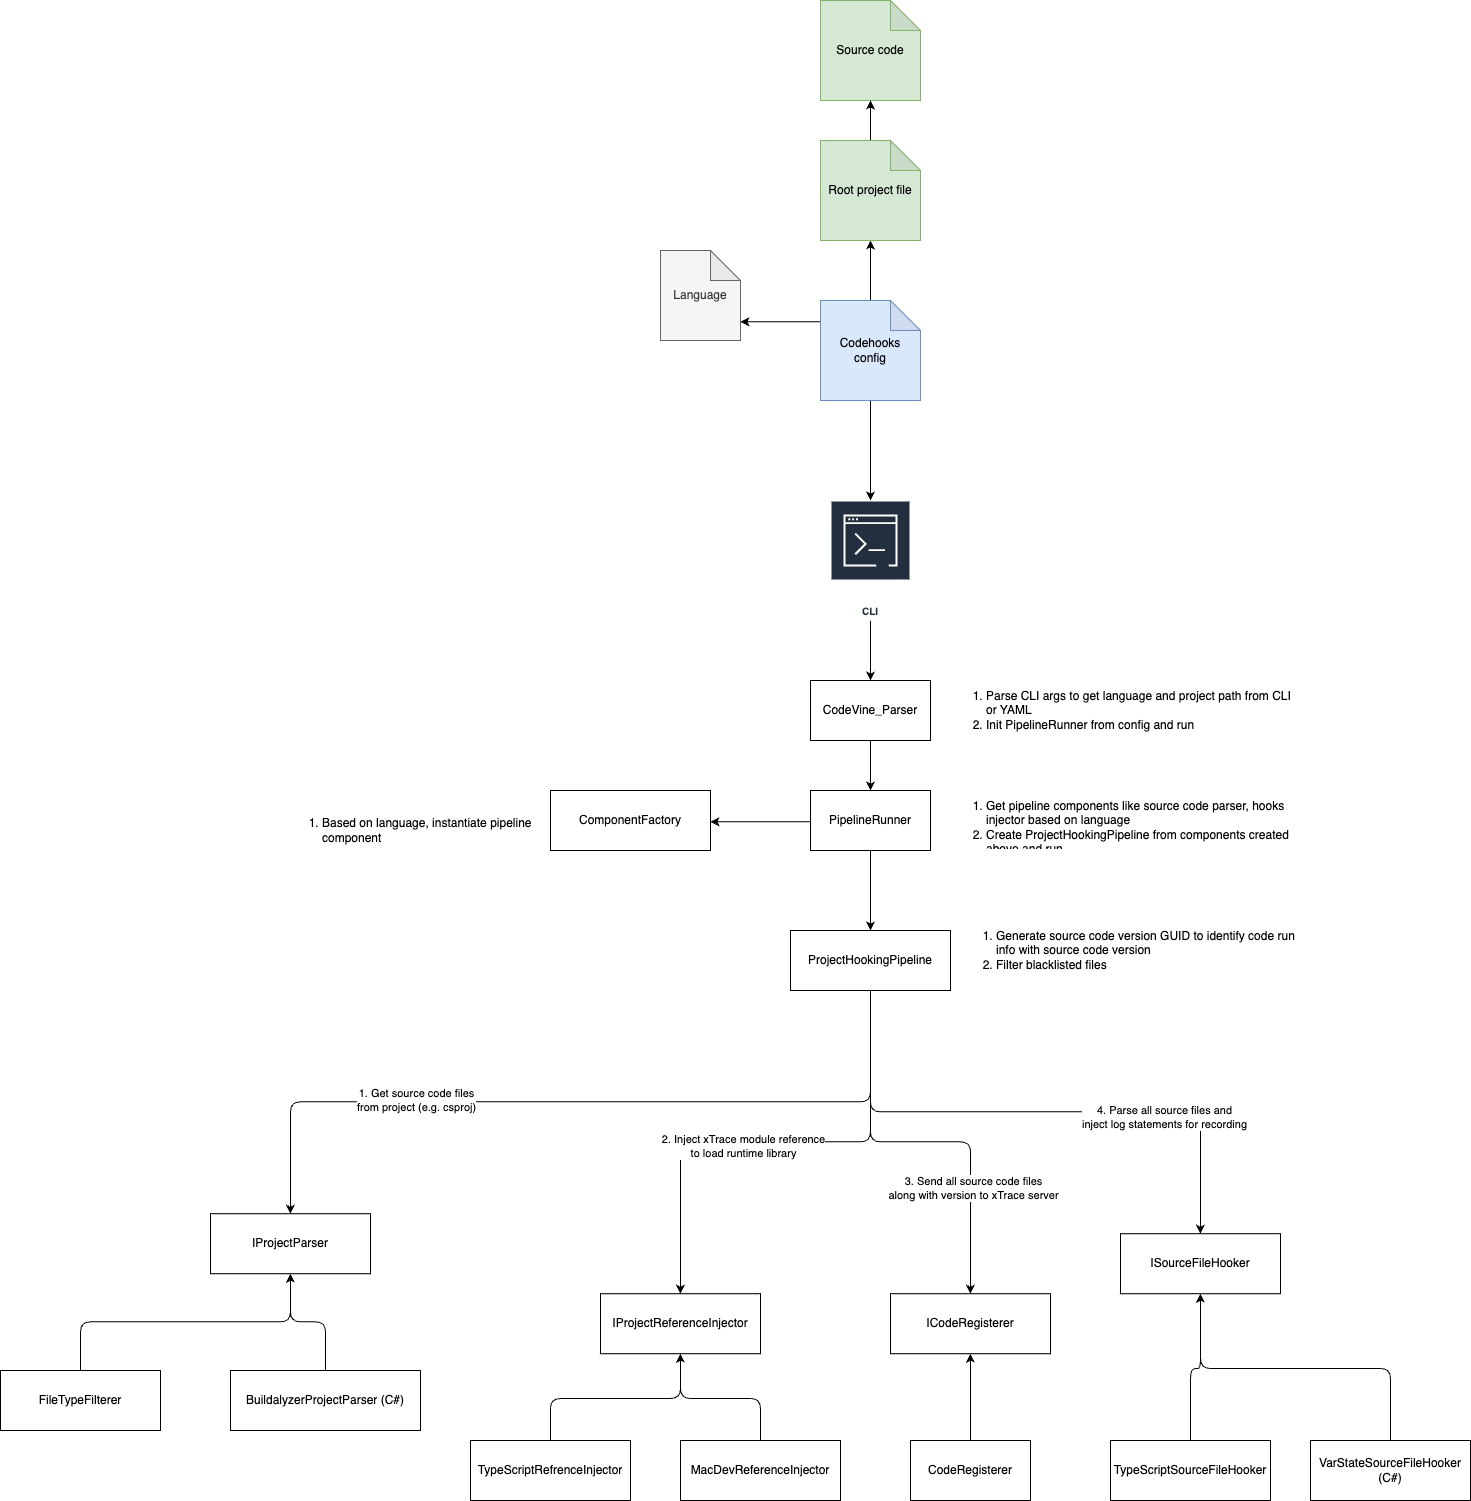

The diagram above was exported from draw.io. Its source (the exported page's mxGraphModel, read from the mxfile embedded in the PNG):
<mxGraphModel dx="3600" dy="2682" grid="1" gridSize="10" guides="1" tooltips="1" connect="1" arrows="1" fold="1" page="1" pageScale="1" pageWidth="827" pageHeight="1169" math="0" shadow="0">
  <root>
    <mxCell id="0" />
    <mxCell id="1" parent="0" />
    <mxCell id="3" value="Source code" style="shape=note;whiteSpace=wrap;html=1;backgroundOutline=1;darkOpacity=0.05;fillColor=#d5e8d4;strokeColor=#82b366;" parent="1" vertex="1">
      <mxGeometry x="290" y="-160" width="100" height="100" as="geometry" />
    </mxCell>
    <mxCell id="28" style="edgeStyle=elbowEdgeStyle;elbow=vertical;html=1;" parent="1" source="4" target="8" edge="1">
      <mxGeometry relative="1" as="geometry" />
    </mxCell>
    <mxCell id="29" style="edgeStyle=elbowEdgeStyle;elbow=vertical;html=1;" parent="1" source="4" target="30" edge="1">
      <mxGeometry relative="1" as="geometry" />
    </mxCell>
    <mxCell id="33" style="edgeStyle=elbowEdgeStyle;elbow=vertical;html=1;" parent="1" source="4" target="32" edge="1">
      <mxGeometry relative="1" as="geometry" />
    </mxCell>
    <mxCell id="4" value="Codehooks&lt;br&gt;config" style="shape=note;whiteSpace=wrap;html=1;backgroundOutline=1;darkOpacity=0.05;fillColor=#dae8fc;strokeColor=#6c8ebf;" parent="1" vertex="1">
      <mxGeometry x="290" y="140" width="100" height="100" as="geometry" />
    </mxCell>
    <mxCell id="11" value="" style="edgeStyle=none;html=1;" parent="1" source="7" target="10" edge="1">
      <mxGeometry relative="1" as="geometry" />
    </mxCell>
    <mxCell id="7" value="CodeVine_Parser" style="rounded=0;whiteSpace=wrap;html=1;" parent="1" vertex="1">
      <mxGeometry x="280" y="520" width="120" height="60" as="geometry" />
    </mxCell>
    <mxCell id="9" style="edgeStyle=none;html=1;" parent="1" source="8" target="7" edge="1">
      <mxGeometry relative="1" as="geometry" />
    </mxCell>
    <mxCell id="8" value="CLI" style="sketch=0;outlineConnect=0;fontColor=#232F3E;gradientColor=none;strokeColor=#ffffff;fillColor=#232F3E;dashed=0;verticalLabelPosition=middle;verticalAlign=bottom;align=center;html=1;whiteSpace=wrap;fontSize=10;fontStyle=1;spacing=3;shape=mxgraph.aws4.productIcon;prIcon=mxgraph.aws4.command_line_interface;" parent="1" vertex="1">
      <mxGeometry x="300" y="340" width="80" height="120" as="geometry" />
    </mxCell>
    <mxCell id="17" value="" style="edgeStyle=none;html=1;" parent="1" source="10" target="16" edge="1">
      <mxGeometry relative="1" as="geometry" />
    </mxCell>
    <mxCell id="40" style="edgeStyle=elbowEdgeStyle;elbow=vertical;html=1;" parent="1" source="10" target="37" edge="1">
      <mxGeometry relative="1" as="geometry" />
    </mxCell>
    <mxCell id="10" value="PipelineRunner" style="rounded=0;whiteSpace=wrap;html=1;" parent="1" vertex="1">
      <mxGeometry x="280" y="630" width="120" height="60" as="geometry" />
    </mxCell>
    <mxCell id="13" value="&lt;ol&gt;&lt;li&gt;Parse CLI args to get language and project path from CLI or YAML&lt;/li&gt;&lt;li&gt;Init PipelineRunner from config and run&lt;/li&gt;&lt;/ol&gt;" style="text;strokeColor=none;fillColor=none;html=1;whiteSpace=wrap;verticalAlign=middle;overflow=hidden;" parent="1" vertex="1">
      <mxGeometry x="414" y="510" width="356" height="80" as="geometry" />
    </mxCell>
    <mxCell id="14" value="&lt;div&gt;&lt;br&gt;&lt;/div&gt;&lt;ol&gt;&lt;li&gt;&lt;span style=&quot;background-color: initial;&quot;&gt;Get pipeline components like source code parser, hooks injector based on language&lt;/span&gt;&lt;br&gt;&lt;/li&gt;&lt;li&gt;&lt;span style=&quot;background-color: initial;&quot;&gt;Create&amp;nbsp;ProjectHookingPipeline from components created above and run&lt;/span&gt;&lt;br&gt;&lt;/li&gt;&lt;/ol&gt;" style="text;strokeColor=none;fillColor=none;html=1;whiteSpace=wrap;verticalAlign=middle;overflow=hidden;" parent="1" vertex="1">
      <mxGeometry x="414" y="610" width="356" height="80" as="geometry" />
    </mxCell>
    <mxCell id="19" value="" style="edgeStyle=elbowEdgeStyle;html=1;elbow=vertical;" parent="1" source="16" target="18" edge="1">
      <mxGeometry relative="1" as="geometry" />
    </mxCell>
    <mxCell id="20" value="1. Get source code files &lt;br&gt;from project (e.g. csproj)" style="edgeLabel;html=1;align=center;verticalAlign=middle;resizable=0;points=[];" parent="19" vertex="1" connectable="0">
      <mxGeometry x="0.4114" y="-3" relative="1" as="geometry">
        <mxPoint as="offset" />
      </mxGeometry>
    </mxCell>
    <mxCell id="23" style="edgeStyle=elbowEdgeStyle;elbow=vertical;html=1;" parent="1" source="16" target="21" edge="1">
      <mxGeometry relative="1" as="geometry" />
    </mxCell>
    <mxCell id="24" value="2. Inject xTrace module reference&lt;br&gt;to load runtime library" style="edgeLabel;html=1;align=center;verticalAlign=middle;resizable=0;points=[];" parent="23" vertex="1" connectable="0">
      <mxGeometry x="0.1286" y="3" relative="1" as="geometry">
        <mxPoint as="offset" />
      </mxGeometry>
    </mxCell>
    <mxCell id="26" style="edgeStyle=elbowEdgeStyle;elbow=vertical;html=1;" parent="1" source="16" target="25" edge="1">
      <mxGeometry relative="1" as="geometry" />
    </mxCell>
    <mxCell id="27" value="3. Send all source code files&lt;br&gt;along with version to xTrace server" style="edgeLabel;html=1;align=center;verticalAlign=middle;resizable=0;points=[];" parent="26" vertex="1" connectable="0">
      <mxGeometry x="0.3274" relative="1" as="geometry">
        <mxPoint x="1" y="30" as="offset" />
      </mxGeometry>
    </mxCell>
    <mxCell id="35" style="edgeStyle=elbowEdgeStyle;elbow=vertical;html=1;" parent="1" source="16" target="34" edge="1">
      <mxGeometry relative="1" as="geometry" />
    </mxCell>
    <mxCell id="36" value="4. Parse all source files and &lt;br&gt;inject log statements for recording" style="edgeLabel;html=1;align=center;verticalAlign=middle;resizable=0;points=[];" parent="35" vertex="1" connectable="0">
      <mxGeometry x="0.2619" y="-3" relative="1" as="geometry">
        <mxPoint x="50" y="1" as="offset" />
      </mxGeometry>
    </mxCell>
    <mxCell id="16" value="ProjectHookingPipeline" style="rounded=0;whiteSpace=wrap;html=1;" parent="1" vertex="1">
      <mxGeometry x="260" y="770" width="160" height="60" as="geometry" />
    </mxCell>
    <mxCell id="18" value="IProjectParser" style="rounded=0;whiteSpace=wrap;html=1;" parent="1" vertex="1">
      <mxGeometry x="-320" y="1053.24" width="160" height="60" as="geometry" />
    </mxCell>
    <mxCell id="21" value="IProjectReferenceInjector" style="rounded=0;whiteSpace=wrap;html=1;" parent="1" vertex="1">
      <mxGeometry x="70" y="1133.24" width="160" height="60" as="geometry" />
    </mxCell>
    <mxCell id="22" value="&lt;ol&gt;&lt;li&gt;Generate source code version GUID to identify code run info with source code version&lt;/li&gt;&lt;li&gt;Filter blacklisted files&lt;br&gt;&lt;/li&gt;&lt;/ol&gt;" style="text;strokeColor=none;fillColor=none;html=1;whiteSpace=wrap;verticalAlign=middle;overflow=hidden;" parent="1" vertex="1">
      <mxGeometry x="424" y="750" width="356" height="80" as="geometry" />
    </mxCell>
    <mxCell id="25" value="ICodeRegisterer" style="rounded=0;whiteSpace=wrap;html=1;" parent="1" vertex="1">
      <mxGeometry x="360" y="1133.24" width="160" height="60" as="geometry" />
    </mxCell>
    <mxCell id="31" style="edgeStyle=elbowEdgeStyle;elbow=vertical;html=1;" parent="1" source="30" target="3" edge="1">
      <mxGeometry relative="1" as="geometry" />
    </mxCell>
    <mxCell id="30" value="Root project file" style="shape=note;whiteSpace=wrap;html=1;backgroundOutline=1;darkOpacity=0.05;fillColor=#d5e8d4;strokeColor=#82b366;" parent="1" vertex="1">
      <mxGeometry x="290" y="-20" width="100" height="100" as="geometry" />
    </mxCell>
    <mxCell id="32" value="Language" style="shape=note;whiteSpace=wrap;html=1;backgroundOutline=1;darkOpacity=0.05;fillColor=#f5f5f5;strokeColor=#666666;fontColor=#333333;" parent="1" vertex="1">
      <mxGeometry x="130" y="90" width="80" height="90" as="geometry" />
    </mxCell>
    <mxCell id="34" value="ISourceFileHooker" style="rounded=0;whiteSpace=wrap;html=1;" parent="1" vertex="1">
      <mxGeometry x="590" y="1073.24" width="160" height="60" as="geometry" />
    </mxCell>
    <mxCell id="37" value="ComponentFactory" style="rounded=0;whiteSpace=wrap;html=1;" parent="1" vertex="1">
      <mxGeometry x="20" y="630" width="160" height="60" as="geometry" />
    </mxCell>
    <mxCell id="39" value="&lt;ol&gt;&lt;li&gt;Based on language, instantiate pipeline component&lt;/li&gt;&lt;/ol&gt;" style="text;strokeColor=none;fillColor=none;html=1;whiteSpace=wrap;verticalAlign=middle;overflow=hidden;" parent="1" vertex="1">
      <mxGeometry x="-250" y="630" width="270" height="80" as="geometry" />
    </mxCell>
    <mxCell id="44" style="edgeStyle=elbowEdgeStyle;elbow=vertical;html=1;" parent="1" source="41" target="34" edge="1">
      <mxGeometry relative="1" as="geometry" />
    </mxCell>
    <mxCell id="41" value="TypeScriptSourceFileHooker" style="rounded=0;whiteSpace=wrap;html=1;" parent="1" vertex="1">
      <mxGeometry x="580" y="1280" width="160" height="60" as="geometry" />
    </mxCell>
    <mxCell id="43" style="edgeStyle=elbowEdgeStyle;elbow=vertical;html=1;" parent="1" source="42" target="34" edge="1">
      <mxGeometry relative="1" as="geometry" />
    </mxCell>
    <mxCell id="42" value="VarStateSourceFileHooker (C#)" style="rounded=0;whiteSpace=wrap;html=1;" parent="1" vertex="1">
      <mxGeometry x="780" y="1280" width="160" height="60" as="geometry" />
    </mxCell>
    <mxCell id="46" style="edgeStyle=elbowEdgeStyle;elbow=vertical;html=1;entryX=0.5;entryY=1;entryDx=0;entryDy=0;" parent="1" source="45" target="25" edge="1">
      <mxGeometry relative="1" as="geometry" />
    </mxCell>
    <mxCell id="45" value="CodeRegisterer" style="rounded=0;whiteSpace=wrap;html=1;" parent="1" vertex="1">
      <mxGeometry x="380" y="1280" width="120" height="60" as="geometry" />
    </mxCell>
    <mxCell id="48" style="edgeStyle=elbowEdgeStyle;elbow=vertical;html=1;" parent="1" source="47" target="21" edge="1">
      <mxGeometry relative="1" as="geometry" />
    </mxCell>
    <mxCell id="47" value="TypeScriptRefrenceInjector" style="rounded=0;whiteSpace=wrap;html=1;" parent="1" vertex="1">
      <mxGeometry x="-60" y="1280" width="160" height="60" as="geometry" />
    </mxCell>
    <mxCell id="50" style="edgeStyle=elbowEdgeStyle;elbow=vertical;html=1;" parent="1" source="49" target="21" edge="1">
      <mxGeometry relative="1" as="geometry" />
    </mxCell>
    <mxCell id="49" value="MacDevReferenceInjector" style="rounded=0;whiteSpace=wrap;html=1;" parent="1" vertex="1">
      <mxGeometry x="150" y="1280" width="160" height="60" as="geometry" />
    </mxCell>
    <mxCell id="52" style="edgeStyle=elbowEdgeStyle;elbow=vertical;html=1;" parent="1" source="51" target="18" edge="1">
      <mxGeometry relative="1" as="geometry" />
    </mxCell>
    <mxCell id="51" value="FileTypeFilterer" style="rounded=0;whiteSpace=wrap;html=1;" parent="1" vertex="1">
      <mxGeometry x="-530" y="1210" width="160" height="60" as="geometry" />
    </mxCell>
    <mxCell id="54" style="edgeStyle=elbowEdgeStyle;elbow=vertical;html=1;" parent="1" source="53" target="18" edge="1">
      <mxGeometry relative="1" as="geometry" />
    </mxCell>
    <mxCell id="53" value="BuildalyzerProjectParser (C#)" style="rounded=0;whiteSpace=wrap;html=1;" parent="1" vertex="1">
      <mxGeometry x="-300" y="1210" width="190" height="60" as="geometry" />
    </mxCell>
  </root>
</mxGraphModel>